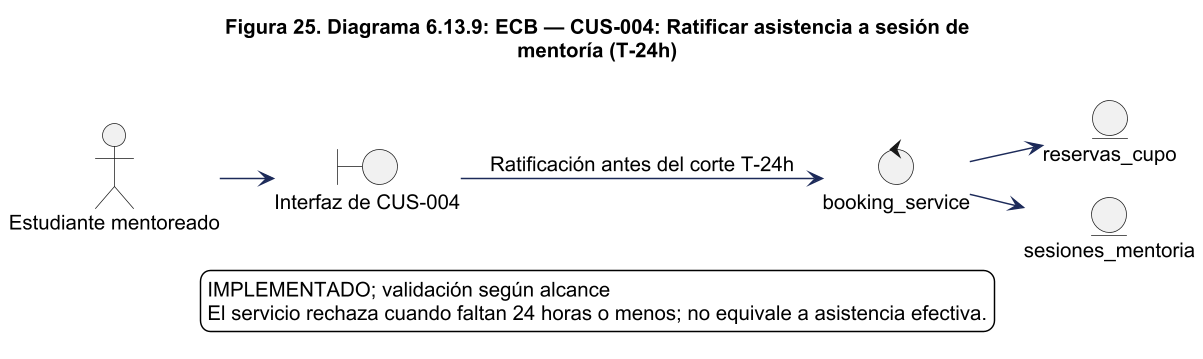

The diagram above was rendered by PlantUML. Its source (embedded in the PNG):
@startuml
!pragma layout smetana
skinparam backgroundColor white
skinparam shadowing false
skinparam defaultFontName Arial
skinparam defaultFontSize 14
skinparam ArrowColor #1C2A59
skinparam packageStyle rectangle
skinparam wrapWidth 220
skinparam maxMessageSize 260
skinparam dpi 140
title Figura 25. Diagrama 6.13.9: ECB — CUS-004: Ratificar asistencia a sesión de\nmentoría (T-24h)
left to right direction
actor "Estudiante mentoreado" as actor
boundary "Interfaz de CUS-004" as ui
control "booking_service" as control
actor --> ui
ui --> control : Ratificación antes del corte T-24h
entity "reservas_cupo" as e0
control --> e0
entity "sesiones_mentoria" as e1
control --> e1

legend bottom
IMPLEMENTADO; validación según alcance
El servicio rechaza cuando faltan 24 horas o menos; no equivale a asistencia efectiva.
endlegend

@enduml